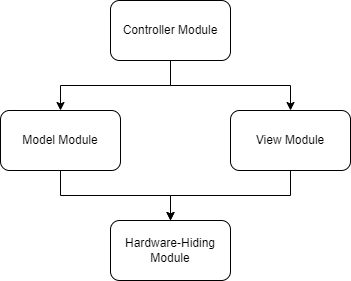

The diagram above was exported from draw.io. Its source (the exported page's mxGraphModel, read from the mxfile embedded in the PNG):
<mxGraphModel dx="898" dy="429" grid="1" gridSize="10" guides="1" tooltips="1" connect="1" arrows="1" fold="1" page="1" pageScale="1" pageWidth="850" pageHeight="1100" math="0" shadow="0">
  <root>
    <mxCell id="0" />
    <mxCell id="1" parent="0" />
    <mxCell id="g9rzKByj1HPsA5ZhmXLh-9" style="edgeStyle=orthogonalEdgeStyle;rounded=0;orthogonalLoop=1;jettySize=auto;html=1;exitX=0.5;exitY=1;exitDx=0;exitDy=0;entryX=0.5;entryY=0;entryDx=0;entryDy=0;" edge="1" parent="1" source="g9rzKByj1HPsA5ZhmXLh-1" target="g9rzKByj1HPsA5ZhmXLh-4">
      <mxGeometry relative="1" as="geometry">
        <mxPoint x="470" y="270" as="targetPoint" />
      </mxGeometry>
    </mxCell>
    <mxCell id="g9rzKByj1HPsA5ZhmXLh-1" value="Model Module" style="rounded=1;whiteSpace=wrap;html=1;" vertex="1" parent="1">
      <mxGeometry x="290" y="170" width="120" height="60" as="geometry" />
    </mxCell>
    <mxCell id="g9rzKByj1HPsA5ZhmXLh-8" style="edgeStyle=orthogonalEdgeStyle;rounded=0;orthogonalLoop=1;jettySize=auto;html=1;exitX=0.5;exitY=1;exitDx=0;exitDy=0;entryX=0.5;entryY=0;entryDx=0;entryDy=0;" edge="1" parent="1" source="g9rzKByj1HPsA5ZhmXLh-2" target="g9rzKByj1HPsA5ZhmXLh-4">
      <mxGeometry relative="1" as="geometry" />
    </mxCell>
    <mxCell id="g9rzKByj1HPsA5ZhmXLh-2" value="View Module" style="rounded=1;whiteSpace=wrap;html=1;" vertex="1" parent="1">
      <mxGeometry x="520" y="170" width="120" height="60" as="geometry" />
    </mxCell>
    <mxCell id="g9rzKByj1HPsA5ZhmXLh-5" style="edgeStyle=orthogonalEdgeStyle;rounded=0;orthogonalLoop=1;jettySize=auto;html=1;exitX=0.5;exitY=1;exitDx=0;exitDy=0;" edge="1" parent="1" source="g9rzKByj1HPsA5ZhmXLh-3" target="g9rzKByj1HPsA5ZhmXLh-1">
      <mxGeometry relative="1" as="geometry" />
    </mxCell>
    <mxCell id="g9rzKByj1HPsA5ZhmXLh-6" style="edgeStyle=orthogonalEdgeStyle;rounded=0;orthogonalLoop=1;jettySize=auto;html=1;exitX=0.5;exitY=1;exitDx=0;exitDy=0;entryX=0.5;entryY=0;entryDx=0;entryDy=0;" edge="1" parent="1" source="g9rzKByj1HPsA5ZhmXLh-3" target="g9rzKByj1HPsA5ZhmXLh-2">
      <mxGeometry relative="1" as="geometry" />
    </mxCell>
    <mxCell id="g9rzKByj1HPsA5ZhmXLh-3" value="Controller Module" style="rounded=1;whiteSpace=wrap;html=1;" vertex="1" parent="1">
      <mxGeometry x="400" y="60" width="120" height="60" as="geometry" />
    </mxCell>
    <mxCell id="g9rzKByj1HPsA5ZhmXLh-4" value="Hardware-Hiding Module" style="rounded=1;whiteSpace=wrap;html=1;" vertex="1" parent="1">
      <mxGeometry x="400" y="280" width="120" height="60" as="geometry" />
    </mxCell>
  </root>
</mxGraphModel>